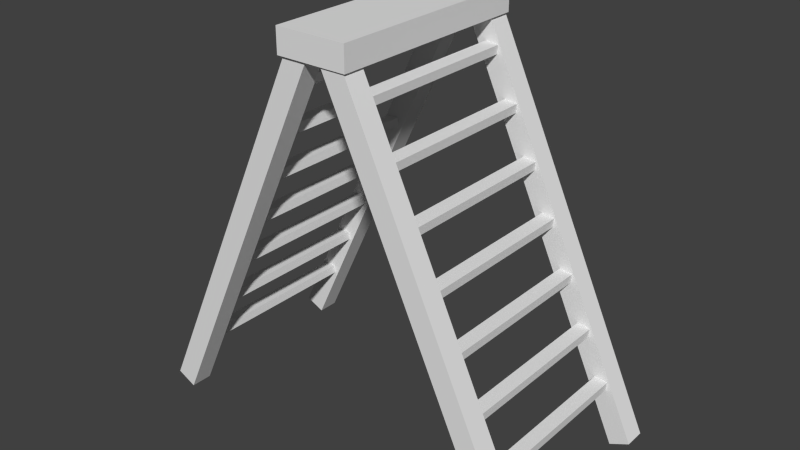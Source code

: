 # Source: Ladder.blend  (saved by Blender 2.73.0; exported with 4.5.12 LTS)
import bpy
from mathutils import Matrix  # noqa: F401  (used for matrix-valued properties, if any)

bpy.ops.wm.read_factory_settings(use_empty=True)
scene = bpy.context.scene
scene.name = 'Scene'

# ---- collections
col_collection_1 = bpy.data.collections.new('Collection 1'); scene.collection.children.link(col_collection_1)

# ---- materials (node trees are filled in below, after node groups)
mat_material = bpy.data.materials.new('Material')
mat_material.alpha_threshold = 0.0
mat_material.use_transparent_shadow = False
mat_material.roughness = 0.5
mat_material.line_color = (0.0, 0.0, 0.0, 1.0)

# ---- material node trees

# ---- world
world_world = bpy.data.worlds.new('World'); scene.world = world_world
world_world.color = (0.05088, 0.05088, 0.05088)
world_world.use_sun_shadow = False
world_world.sun_shadow_jitter_overblur = 0.0
world_world.cycles.sampling_method = 'MANUAL'
world_world.cycles.sample_map_resolution = 256

# ---- meshes
me_cube_008 = bpy.data.meshes.new('Cube.008')
me_cube_008.from_pydata([(-1.0, -1.0, -1.0), (-1.0, 1.0, -1.0), (1.0, 1.0, -1.0), (1.0, -1.0, -1.0), (-1.0, -1.0, 1.0), (-1.0, 1.0, 1.0), (1.0, 1.0, 1.0), (1.0, -1.0, 1.0), (5.258, 0.7898, -32.71), (5.258, 0.9928, -32.71), (5.809, 0.9928, -31.95), (5.809, 0.7898, -31.95), (0.2068, 0.7898, -0.7673), (0.2068, 0.9928, -0.7673), (0.7576, 0.9928, -0.009855), (0.7576, 0.7898, -0.009855), (5.031, 0.7898, -31.27), (5.031, 0.9928, -31.27), (5.582, 0.9928, -30.52), (5.582, 0.7898, -30.52), (5.258, -0.9829, -32.71), (5.258, -0.7799, -32.71), (5.809, -0.7799, -31.95), (5.809, -0.9829, -31.95), (0.2068, -0.9829, -0.7673), (0.2068, -0.7799, -0.7673), (0.7576, -0.7799, -0.009861), (0.7576, -0.9829, -0.009861), (5.031, -0.9829, -31.27), (5.031, -0.7799, -31.27), (5.582, -0.7799, -30.52), (5.582, -0.9829, -30.52), (4.611, -0.823, -27.9), (4.611, 0.8275, -27.9), (4.988, 0.8275, -28.0), (4.988, -0.823, -28.0), (4.632, -0.823, -27.19), (4.632, 0.8275, -27.19), (5.009, 0.8275, -27.28), (5.009, -0.823, -27.28), (3.971, -0.823, -23.84), (3.971, 0.8275, -23.84), (4.348, 0.8275, -23.94), (4.348, -0.823, -23.94), (3.992, -0.823, -23.12), (3.992, 0.8275, -23.12), (4.37, 0.8275, -23.22), (4.37, -0.823, -23.22), (3.331, -0.823, -19.77), (3.331, 0.8275, -19.77), (3.709, 0.8275, -19.87), (3.709, -0.823, -19.87), (3.353, -0.823, -19.06), (3.353, 0.8275, -19.06), (3.73, 0.8275, -19.15), (3.73, -0.823, -19.15), (2.692, -0.823, -15.71), (2.692, 0.8275, -15.71), (3.069, 0.8275, -15.81), (3.069, -0.823, -15.81), (2.713, -0.823, -14.99), (2.713, 0.8275, -14.99), (3.09, 0.8275, -15.09), (3.09, -0.823, -15.09), (2.052, -0.823, -11.65), (2.052, 0.8275, -11.65), (2.429, 0.8275, -11.74), (2.429, -0.823, -11.74), (2.073, -0.823, -10.93), (2.073, 0.8275, -10.93), (2.45, 0.8275, -11.03), (2.45, -0.823, -11.03), (1.412, -0.823, -7.583), (1.412, 0.8275, -7.583), (1.79, 0.8275, -7.68), (1.79, -0.823, -7.68), (1.434, -0.823, -6.866), (1.434, 0.8275, -6.866), (1.811, 0.8275, -6.963), (1.811, -0.823, -6.963), (0.7726, -0.823, -3.519), (0.7726, 0.8275, -3.519), (1.15, 0.8275, -3.616), (1.15, -0.823, -3.616), (0.7939, -0.823, -2.802), (0.7939, 0.8275, -2.802), (1.171, 0.8275, -2.9), (1.171, -0.823, -2.9), (-5.227, -0.7715, -32.71), (-5.227, -0.9744, -32.71), (-5.777, -0.9744, -31.95), (-5.777, -0.7715, -31.95), (-0.1751, -0.7715, -0.7673), (-0.1751, -0.9744, -0.7673), (-0.7259, -0.9744, -0.009855), (-0.7259, -0.7715, -0.009855), (-4.999, -0.7715, -31.27), (-4.999, -0.9744, -31.27), (-5.55, -0.9744, -30.52), (-5.55, -0.7715, -30.52), (-5.227, 1.001, -32.71), (-5.227, 0.7983, -32.71), (-5.777, 0.7983, -31.95), (-5.777, 1.001, -31.95), (-0.1751, 1.001, -0.7673), (-0.1751, 0.7983, -0.7673), (-0.7259, 0.7983, -0.009861), (-0.7259, 1.001, -0.009861), (-4.999, 1.001, -31.27), (-4.999, 0.7983, -31.27), (-5.55, 0.7983, -30.52), (-5.55, 1.001, -30.52), (-4.579, 0.8414, -27.9), (-4.579, -0.8092, -27.9), (-4.956, -0.8092, -28.0), (-4.956, 0.8414, -28.0), (-4.6, 0.8414, -27.19), (-4.6, -0.8092, -27.19), (-4.978, -0.8092, -27.28), (-4.978, 0.8414, -27.28), (-3.939, 0.8414, -23.84), (-3.939, -0.8092, -23.84), (-4.317, -0.8092, -23.94), (-4.317, 0.8414, -23.94), (-3.961, 0.8414, -23.12), (-3.961, -0.8092, -23.12), (-4.338, -0.8092, -23.22), (-4.338, 0.8414, -23.22), (-3.3, 0.8414, -19.77), (-3.3, -0.8092, -19.77), (-3.677, -0.8092, -19.87), (-3.677, 0.8414, -19.87), (-3.321, 0.8414, -19.06), (-3.321, -0.8092, -19.06), (-3.698, -0.8092, -19.15), (-3.698, 0.8414, -19.15), (-2.66, 0.8414, -15.71), (-2.66, -0.8092, -15.71), (-3.037, -0.8092, -15.81), (-3.037, 0.8414, -15.81), (-2.681, 0.8414, -14.99), (-2.681, -0.8092, -14.99), (-3.058, -0.8092, -15.09), (-3.058, 0.8414, -15.09), (-2.02, 0.8414, -11.65), (-2.02, -0.8092, -11.65), (-2.398, -0.8092, -11.74), (-2.398, 0.8414, -11.74), (-2.042, 0.8414, -10.93), (-2.042, -0.8092, -10.93), (-2.419, -0.8092, -11.03), (-2.419, 0.8414, -11.03), (-1.381, 0.8414, -7.583), (-1.381, -0.8092, -7.583), (-1.758, -0.8092, -7.68), (-1.758, 0.8414, -7.68), (-1.402, 0.8414, -6.866), (-1.402, -0.8092, -6.866), (-1.779, -0.8092, -6.963), (-1.779, 0.8414, -6.963), (-0.7409, 0.8414, -3.519), (-0.7409, -0.8092, -3.519), (-1.118, -0.8092, -3.616), (-1.118, 0.8414, -3.616), (-0.7622, 0.8414, -2.802), (-0.7622, -0.8092, -2.802), (-1.139, -0.8092, -2.9), (-1.139, 0.8414, -2.9)], [], [(4, 5, 1, 0), (5, 6, 2, 1), (6, 7, 3, 2), (7, 4, 0, 3), (0, 1, 2, 3), (7, 6, 5, 4), (8, 9, 10, 11), (12, 15, 14, 13), (16, 12, 13, 17), (17, 13, 14, 18), (18, 14, 15, 19), (16, 8, 11, 19), (12, 16, 19, 15), (10, 18, 19, 11), (9, 17, 18, 10), (8, 16, 17, 9), (20, 21, 22, 23), (24, 27, 26, 25), (28, 24, 25, 29), (29, 25, 26, 30), (30, 26, 27, 31), (28, 20, 23, 31), (24, 28, 31, 27), (22, 30, 31, 23), (21, 29, 30, 22), (20, 28, 29, 21), (32, 33, 34, 35), (36, 39, 38, 37), (32, 36, 37, 33), (33, 37, 38, 34), (34, 38, 39, 35), (36, 32, 35, 39), (40, 41, 42, 43), (44, 47, 46, 45), (40, 44, 45, 41), (41, 45, 46, 42), (42, 46, 47, 43), (44, 40, 43, 47), (48, 49, 50, 51), (52, 55, 54, 53), (48, 52, 53, 49), (49, 53, 54, 50), (50, 54, 55, 51), (52, 48, 51, 55), (56, 57, 58, 59), (60, 63, 62, 61), (56, 60, 61, 57), (57, 61, 62, 58), (58, 62, 63, 59), (60, 56, 59, 63), (64, 65, 66, 67), (68, 71, 70, 69), (64, 68, 69, 65), (65, 69, 70, 66), (66, 70, 71, 67), (68, 64, 67, 71), (72, 73, 74, 75), (76, 79, 78, 77), (72, 76, 77, 73), (73, 77, 78, 74), (74, 78, 79, 75), (76, 72, 75, 79), (80, 81, 82, 83), (84, 87, 86, 85), (80, 84, 85, 81), (81, 85, 86, 82), (82, 86, 87, 83), (84, 80, 83, 87), (88, 89, 90, 91), (92, 95, 94, 93), (96, 92, 93, 97), (97, 93, 94, 98), (98, 94, 95, 99), (96, 88, 91, 99), (92, 96, 99, 95), (90, 98, 99, 91), (89, 97, 98, 90), (88, 96, 97, 89), (100, 101, 102, 103), (104, 107, 106, 105), (108, 104, 105, 109), (109, 105, 106, 110), (110, 106, 107, 111), (108, 100, 103, 111), (104, 108, 111, 107), (102, 110, 111, 103), (101, 109, 110, 102), (100, 108, 109, 101), (112, 113, 114, 115), (116, 119, 118, 117), (112, 116, 117, 113), (113, 117, 118, 114), (114, 118, 119, 115), (116, 112, 115, 119), (120, 121, 122, 123), (124, 127, 126, 125), (120, 124, 125, 121), (121, 125, 126, 122), (122, 126, 127, 123), (124, 120, 123, 127), (128, 129, 130, 131), (132, 135, 134, 133), (128, 132, 133, 129), (129, 133, 134, 130), (130, 134, 135, 131), (132, 128, 131, 135), (136, 137, 138, 139), (140, 143, 142, 141), (136, 140, 141, 137), (137, 141, 142, 138), (138, 142, 143, 139), (140, 136, 139, 143), (144, 145, 146, 147), (148, 151, 150, 149), (144, 148, 149, 145), (145, 149, 150, 146), (146, 150, 151, 147), (148, 144, 147, 151), (152, 153, 154, 155), (156, 159, 158, 157), (152, 156, 157, 153), (153, 157, 158, 154), (154, 158, 159, 155), (156, 152, 155, 159), (160, 161, 162, 163), (164, 167, 166, 165), (160, 164, 165, 161), (161, 165, 166, 162), (162, 166, 167, 163), (164, 160, 163, 167)])
_uv = me_cube_008.uv_layers.new(name='UVMap')
_uv.uv.foreach_set('vector', [0.0, 0.0, 1.0, 0.0, 1.0, 1.0, 0.0, 1.0, 0.0, 0.0, 1.0, 0.0, 1.0, 1.0, 0.0, 1.0, 0.0, 0.0, 1.0, 0.0, 1.0, 1.0, 0.0, 1.0, 0.0, 0.0, 1.0, 0.0, 1.0, 1.0, 0.0, 1.0, 0.0, 0.0, 1.0, 0.0, 1.0, 1.0, 0.0, 1.0, 0.0, 0.0, 1.0, 0.0, 1.0, 1.0, 0.0, 1.0, 0.9545, 0.8443, 0.1382, 0.8525, 0.0455, 0.04943, 0.8618, 0.04131, 0.0, 0.0, 0.0, 0.0, 0.0, 0.0, 0.0, 0.0, 0.0, 0.0, 0.0, 0.0, 0.0, 0.0, 0.0, 0.0, 0.0, 0.0, 0.0, 0.0, 0.0, 0.0, 0.0, 0.0, 0.0, 0.0, 0.0, 0.0, 0.0, 0.0, 0.0, 0.0, 0.9999, 0.8937, 0.9545, 0.8443, 0.8618, 0.04131, 0.9061, 9.616e-05, 0.0, 0.0, 0.0, 0.0, 0.0, 0.0, 0.0, 0.0, 0.0455, 0.04943, 9.452e-05, 9.452e-05, 0.9061, 9.616e-05, 0.8618, 0.04131, 0.1382, 0.8525, 0.0939, 0.8937, 9.452e-05, 9.452e-05, 0.0455, 0.04943, 0.9545, 0.8443, 0.9999, 0.8937, 0.0939, 0.8937, 0.1382, 0.8525, 0.9545, 0.8443, 0.1382, 0.8525, 0.0455, 0.04943, 0.8618, 0.04131, 0.0, 0.0, 0.0, 0.0, 0.0, 0.0, 0.0, 0.0, 0.0, 0.0, 0.0, 0.0, 0.0, 0.0, 0.0, 0.0, 0.0, 0.0, 0.0, 0.0, 0.0, 0.0, 0.0, 0.0, 0.0, 0.0, 0.0, 0.0, 0.0, 0.0, 0.0, 0.0, 0.9999, 0.8937, 0.9545, 0.8443, 0.8618, 0.04131, 0.9061, 9.616e-05, 0.0, 0.0, 0.0, 0.0, 0.0, 0.0, 0.0, 0.0, 0.0455, 0.04943, 9.452e-05, 9.452e-05, 0.9061, 9.616e-05, 0.8618, 0.04131, 0.1382, 0.8525, 0.0939, 0.8937, 9.452e-05, 9.452e-05, 0.0455, 0.04943, 0.9545, 0.8443, 0.9999, 0.8937, 0.0939, 0.8937, 0.1382, 0.8525, 0.0, 0.0, 1.0, 0.0, 1.0, 1.0, 0.0, 1.0, 0.0, 0.0, 1.0, 0.0, 1.0, 1.0, 0.0, 1.0, 0.0, 0.0, 1.0, 0.0, 1.0, 1.0, 0.0, 1.0, 0.0, 0.0, 1.0, 0.0, 1.0, 1.0, 0.0, 1.0, 0.0, 0.0, 1.0, 0.0, 1.0, 1.0, 0.0, 1.0, 0.0, 0.0, 1.0, 0.0, 1.0, 1.0, 0.0, 1.0, 0.0, 0.0, 1.0, 0.0, 1.0, 1.0, 0.0, 1.0, 0.0, 0.0, 1.0, 0.0, 1.0, 1.0, 0.0, 1.0, 0.0, 0.0, 1.0, 0.0, 1.0, 1.0, 0.0, 1.0, 0.0, 0.0, 1.0, 0.0, 1.0, 1.0, 0.0, 1.0, 0.0, 0.0, 1.0, 0.0, 1.0, 1.0, 0.0, 1.0, 0.0, 0.0, 1.0, 0.0, 1.0, 1.0, 0.0, 1.0, 0.0, 0.0, 1.0, 0.0, 1.0, 1.0, 0.0, 1.0, 0.0, 0.0, 1.0, 0.0, 1.0, 1.0, 0.0, 1.0, 0.0, 0.0, 1.0, 0.0, 1.0, 1.0, 0.0, 1.0, 0.0, 0.0, 1.0, 0.0, 1.0, 1.0, 0.0, 1.0, 0.0, 0.0, 1.0, 0.0, 1.0, 1.0, 0.0, 1.0, 0.0, 0.0, 1.0, 0.0, 1.0, 1.0, 0.0, 1.0, 0.0, 0.0, 1.0, 0.0, 1.0, 1.0, 0.0, 1.0, 0.0, 0.0, 1.0, 0.0, 1.0, 1.0, 0.0, 1.0, 0.0, 0.0, 1.0, 0.0, 1.0, 1.0, 0.0, 1.0, 0.0, 0.0, 1.0, 0.0, 1.0, 1.0, 0.0, 1.0, 0.0, 0.0, 1.0, 0.0, 1.0, 1.0, 0.0, 1.0, 0.0, 0.0, 1.0, 0.0, 1.0, 1.0, 0.0, 1.0, 0.0, 0.0, 1.0, 0.0, 1.0, 1.0, 0.0, 1.0, 0.0, 0.0, 1.0, 0.0, 1.0, 1.0, 0.0, 1.0, 0.0, 0.0, 1.0, 0.0, 1.0, 1.0, 0.0, 1.0, 0.0, 0.0, 1.0, 0.0, 1.0, 1.0, 0.0, 1.0, 0.0, 0.0, 1.0, 0.0, 1.0, 1.0, 0.0, 1.0, 0.0, 0.0, 1.0, 0.0, 1.0, 1.0, 0.0, 1.0, 0.0, 0.0, 1.0, 0.0, 1.0, 1.0, 0.0, 1.0, 0.0, 0.0, 1.0, 0.0, 1.0, 1.0, 0.0, 1.0, 0.0, 0.0, 1.0, 0.0, 1.0, 1.0, 0.0, 1.0, 0.0, 0.0, 1.0, 0.0, 1.0, 1.0, 0.0, 1.0, 0.0, 0.0, 1.0, 0.0, 1.0, 1.0, 0.0, 1.0, 0.0, 0.0, 1.0, 0.0, 1.0, 1.0, 0.0, 1.0, 0.0, 0.0, 1.0, 0.0, 1.0, 1.0, 0.0, 1.0, 0.0, 0.0, 1.0, 0.0, 1.0, 1.0, 0.0, 1.0, 0.0, 0.0, 1.0, 0.0, 1.0, 1.0, 0.0, 1.0, 0.0, 0.0, 1.0, 0.0, 1.0, 1.0, 0.0, 1.0, 0.0, 0.0, 1.0, 0.0, 1.0, 1.0, 0.0, 1.0, 0.0, 0.0, 1.0, 0.0, 1.0, 1.0, 0.0, 1.0, 0.9545, 0.8443, 0.1382, 0.8525, 0.0455, 0.04943, 0.8618, 0.04131, 0.0, 0.0, 0.0, 0.0, 0.0, 0.0, 0.0, 0.0, 0.0, 0.0, 0.0, 0.0, 0.0, 0.0, 0.0, 0.0, 0.0, 0.0, 0.0, 0.0, 0.0, 0.0, 0.0, 0.0, 0.0, 0.0, 0.0, 0.0, 0.0, 0.0, 0.0, 0.0, 0.9999, 0.8937, 0.9545, 0.8443, 0.8618, 0.04131, 0.9061, 9.616e-05, 0.0, 0.0, 0.0, 0.0, 0.0, 0.0, 0.0, 0.0, 0.0455, 0.04943, 9.452e-05, 9.452e-05, 0.9061, 9.616e-05, 0.8618, 0.04131, 0.1382, 0.8525, 0.0939, 0.8937, 9.452e-05, 9.452e-05, 0.0455, 0.04943, 0.9545, 0.8443, 0.9999, 0.8937, 0.0939, 0.8937, 0.1382, 0.8525, 0.9545, 0.8443, 0.1382, 0.8525, 0.0455, 0.04943, 0.8618, 0.04131, 0.0, 0.0, 0.0, 0.0, 0.0, 0.0, 0.0, 0.0, 0.0, 0.0, 0.0, 0.0, 0.0, 0.0, 0.0, 0.0, 0.0, 0.0, 0.0, 0.0, 0.0, 0.0, 0.0, 0.0, 0.0, 0.0, 0.0, 0.0, 0.0, 0.0, 0.0, 0.0, 0.9999, 0.8937, 0.9545, 0.8443, 0.8618, 0.04131, 0.9061, 9.616e-05, 0.0, 0.0, 0.0, 0.0, 0.0, 0.0, 0.0, 0.0, 0.0455, 0.04943, 9.452e-05, 9.452e-05, 0.9061, 9.616e-05, 0.8618, 0.04131, 0.1382, 0.8525, 0.0939, 0.8937, 9.452e-05, 9.452e-05, 0.0455, 0.04943, 0.9545, 0.8443, 0.9999, 0.8937, 0.0939, 0.8937, 0.1382, 0.8525, 0.0, 0.0, 1.0, 0.0, 1.0, 1.0, 0.0, 1.0, 0.0, 0.0, 1.0, 0.0, 1.0, 1.0, 0.0, 1.0, 0.0, 0.0, 1.0, 0.0, 1.0, 1.0, 0.0, 1.0, 0.0, 0.0, 1.0, 0.0, 1.0, 1.0, 0.0, 1.0, 0.0, 0.0, 1.0, 0.0, 1.0, 1.0, 0.0, 1.0, 0.0, 0.0, 1.0, 0.0, 1.0, 1.0, 0.0, 1.0, 0.0, 0.0, 1.0, 0.0, 1.0, 1.0, 0.0, 1.0, 0.0, 0.0, 1.0, 0.0, 1.0, 1.0, 0.0, 1.0, 0.0, 0.0, 1.0, 0.0, 1.0, 1.0, 0.0, 1.0, 0.0, 0.0, 1.0, 0.0, 1.0, 1.0, 0.0, 1.0, 0.0, 0.0, 1.0, 0.0, 1.0, 1.0, 0.0, 1.0, 0.0, 0.0, 1.0, 0.0, 1.0, 1.0, 0.0, 1.0, 0.0, 0.0, 1.0, 0.0, 1.0, 1.0, 0.0, 1.0, 0.0, 0.0, 1.0, 0.0, 1.0, 1.0, 0.0, 1.0, 0.0, 0.0, 1.0, 0.0, 1.0, 1.0, 0.0, 1.0, 0.0, 0.0, 1.0, 0.0, 1.0, 1.0, 0.0, 1.0, 0.0, 0.0, 1.0, 0.0, 1.0, 1.0, 0.0, 1.0, 0.0, 0.0, 1.0, 0.0, 1.0, 1.0, 0.0, 1.0, 0.0, 0.0, 1.0, 0.0, 1.0, 1.0, 0.0, 1.0, 0.0, 0.0, 1.0, 0.0, 1.0, 1.0, 0.0, 1.0, 0.0, 0.0, 1.0, 0.0, 1.0, 1.0, 0.0, 1.0, 0.0, 0.0, 1.0, 0.0, 1.0, 1.0, 0.0, 1.0, 0.0, 0.0, 1.0, 0.0, 1.0, 1.0, 0.0, 1.0, 0.0, 0.0, 1.0, 0.0, 1.0, 1.0, 0.0, 1.0, 0.0, 0.0, 1.0, 0.0, 1.0, 1.0, 0.0, 1.0, 0.0, 0.0, 1.0, 0.0, 1.0, 1.0, 0.0, 1.0, 0.0, 0.0, 1.0, 0.0, 1.0, 1.0, 0.0, 1.0, 0.0, 0.0, 1.0, 0.0, 1.0, 1.0, 0.0, 1.0, 0.0, 0.0, 1.0, 0.0, 1.0, 1.0, 0.0, 1.0, 0.0, 0.0, 1.0, 0.0, 1.0, 1.0, 0.0, 1.0, 0.0, 0.0, 1.0, 0.0, 1.0, 1.0, 0.0, 1.0, 0.0, 0.0, 1.0, 0.0, 1.0, 1.0, 0.0, 1.0, 0.0, 0.0, 1.0, 0.0, 1.0, 1.0, 0.0, 1.0, 0.0, 0.0, 1.0, 0.0, 1.0, 1.0, 0.0, 1.0, 0.0, 0.0, 1.0, 0.0, 1.0, 1.0, 0.0, 1.0, 0.0, 0.0, 1.0, 0.0, 1.0, 1.0, 0.0, 1.0, 0.0, 0.0, 1.0, 0.0, 1.0, 1.0, 0.0, 1.0, 0.0, 0.0, 1.0, 0.0, 1.0, 1.0, 0.0, 1.0, 0.0, 0.0, 1.0, 0.0, 1.0, 1.0, 0.0, 1.0, 0.0, 0.0, 1.0, 0.0, 1.0, 1.0, 0.0, 1.0, 0.0, 0.0, 1.0, 0.0, 1.0, 1.0, 0.0, 1.0, 0.0, 0.0, 1.0, 0.0, 1.0, 1.0, 0.0, 1.0])
me_cube_008.materials.append(mat_material)
me_cube_008.use_remesh_preserve_volume = False
me_cube_008.use_remesh_preserve_attributes = False
me_cube_008.use_mirror_vertex_groups = False
me_cube_008.update()

# ---- objects
ob_ladder = bpy.data.objects.new('Ladder', me_cube_008)

# ---- transforms, parenting, visibility, modifiers, constraints
ob_ladder.location = (0.0, 0.0, 9.582)
ob_ladder.scale = (0.8609, 2.578, 0.2919)
ob_ladder.lineart.crease_threshold = 0.0

# ---- collection membership
col_collection_1.objects.link(ob_ladder)

# ---- scene / render settings (as saved in the file)
scene.frame_start = 1; scene.frame_end = 250; scene.frame_set(1)
scene.render.engine = 'BLENDER_EEVEE_NEXT'
scene.render.resolution_percentage = 50
scene.render.dither_intensity = 0.0
scene.cycles.use_denoising = False
scene.cycles.samples = 10
scene.cycles.sampling_pattern = 'TABULATED_SOBOL'
scene.cycles.light_sampling_threshold = 0.0
scene.cycles.use_adaptive_sampling = False
scene.cycles.use_light_tree = False
scene.cycles.blur_glossy = 0.0
scene.cycles.pixel_filter_type = 'GAUSSIAN'
scene.cycles.sample_clamp_indirect = 0.0
scene.view_settings.view_transform = 'Standard'
bpy.context.view_layer.update()

# ---- added for rendering (the .blend has no active camera and no usable light): camera, sun
cam_auto = bpy.data.cameras.new('AutoCamera')
cam_auto.lens = 50.0
cam_auto.sensor_width = 36.0
cam_auto.clip_end = 1000.0
ob_auto_camera = bpy.data.objects.new('AutoCamera', cam_auto)
scene.collection.objects.link(ob_auto_camera)
ob_auto_camera.location = (13.8294, -16.5774, 16.006)
ob_auto_camera.rotation_euler = (1.09748, -7.21219e-08, 0.694738)
scene.camera = ob_auto_camera
light_auto_sun = bpy.data.lights.new('AutoSun', 'SUN')
light_auto_sun.energy = 3.0
light_auto_sun.angle = 0.0523599
ob_auto_sun = bpy.data.objects.new('AutoSun', light_auto_sun)
scene.collection.objects.link(ob_auto_sun)
ob_auto_sun.rotation_euler = (0.872665, 0.174533, 0.523599)
bpy.context.view_layer.update()
